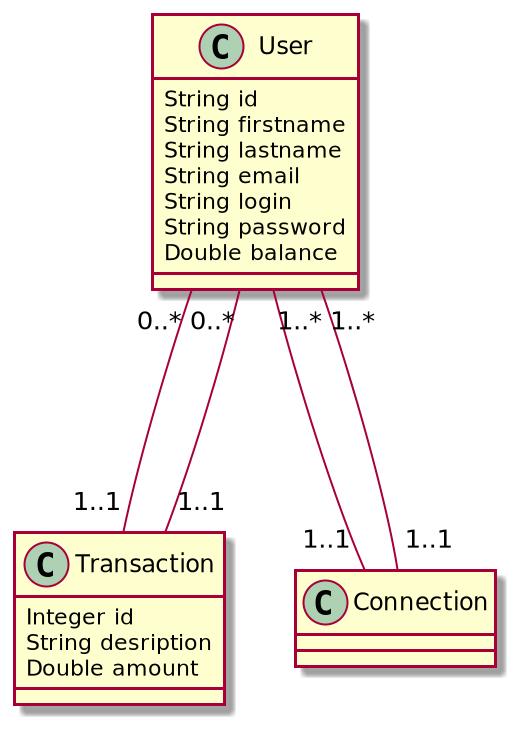

The diagram above was rendered by PlantUML. Its source (embedded in the PNG):
@startuml
'https://plantuml.com/class-diagram

class User {
  String id
  String firstname
  String lastname
  String email
  String login
  String password
  Double balance
}

class Transaction{
  Integer id
  String desription
  Double amount
}
'class TransactionType{
 ' String code
  'String description
'}
'class example
'class example2


User "1..*" --- "1..1" Connection
User "1..*" --- "1..1" Connection

User "0..*" --- "1..1" Transaction
User "0..*" --- "1..1" Transaction
'BankAccount "0..*" --- "1..1" Transaction
'BankAccount "0..*" --- "1..1" Transaction
'Transaction "1..1" -- "0..1" TransactionType
'Example "1" -right- "*" Example2 : description
'class BankAccount1
'class BankAccount2
'class Transaction1
'BankAccount1 "0..*" ---"1..1"Transaction1
'Transaction1 "1..1" ---"0..*"BankAccount2

@enduml